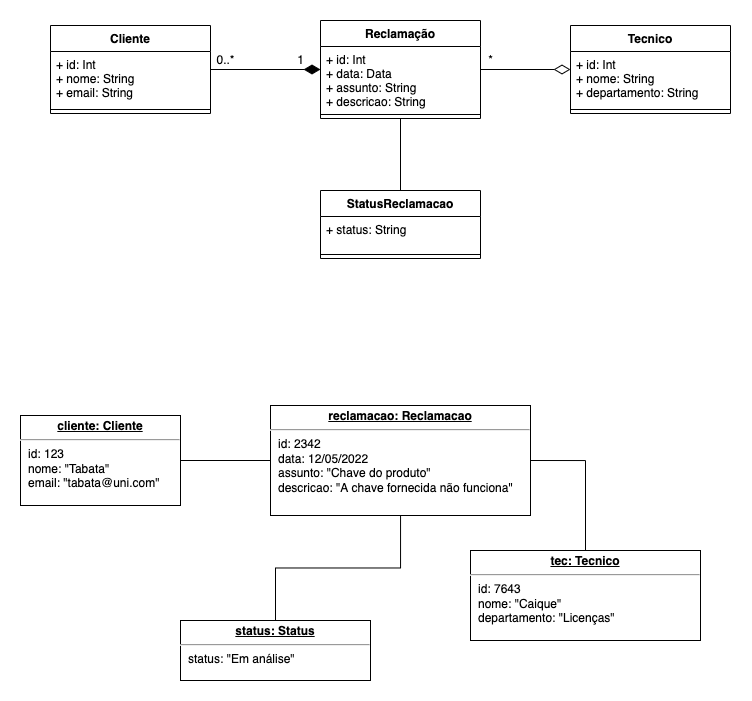

The diagram above was exported from draw.io. Its source (the exported page's mxGraphModel, read from the mxfile embedded in the PNG):
<mxGraphModel dx="901" dy="591" grid="1" gridSize="10" guides="1" tooltips="1" connect="1" arrows="1" fold="1" page="1" pageScale="1" pageWidth="827" pageHeight="1169" math="0" shadow="0">
  <root>
    <mxCell id="0" />
    <mxCell id="1" parent="0" />
    <mxCell id="fc0OiKnaL2zdXrPhdBWD-1" value="Cliente" style="swimlane;fontStyle=1;align=center;verticalAlign=top;childLayout=stackLayout;horizontal=1;startSize=26;horizontalStack=0;resizeParent=1;resizeParentMax=0;resizeLast=0;collapsible=1;marginBottom=0;" vertex="1" parent="1">
      <mxGeometry x="120" y="95" width="160" height="88" as="geometry" />
    </mxCell>
    <mxCell id="fc0OiKnaL2zdXrPhdBWD-2" value="+ id: Int&#10;+ nome: String&#10;+ email: String" style="text;strokeColor=none;fillColor=none;align=left;verticalAlign=top;spacingLeft=4;spacingRight=4;overflow=hidden;rotatable=0;points=[[0,0.5],[1,0.5]];portConstraint=eastwest;" vertex="1" parent="fc0OiKnaL2zdXrPhdBWD-1">
      <mxGeometry y="26" width="160" height="54" as="geometry" />
    </mxCell>
    <mxCell id="fc0OiKnaL2zdXrPhdBWD-3" value="" style="line;strokeWidth=1;fillColor=none;align=left;verticalAlign=middle;spacingTop=-1;spacingLeft=3;spacingRight=3;rotatable=0;labelPosition=right;points=[];portConstraint=eastwest;" vertex="1" parent="fc0OiKnaL2zdXrPhdBWD-1">
      <mxGeometry y="80" width="160" height="8" as="geometry" />
    </mxCell>
    <mxCell id="fc0OiKnaL2zdXrPhdBWD-5" value="Reclamação" style="swimlane;fontStyle=1;align=center;verticalAlign=top;childLayout=stackLayout;horizontal=1;startSize=26;horizontalStack=0;resizeParent=1;resizeParentMax=0;resizeLast=0;collapsible=1;marginBottom=0;" vertex="1" parent="1">
      <mxGeometry x="390" y="90" width="160" height="98" as="geometry" />
    </mxCell>
    <mxCell id="fc0OiKnaL2zdXrPhdBWD-6" value="+ id: Int&#10;+ data: Data&#10;+ assunto: String&#10;+ descricao: String" style="text;strokeColor=none;fillColor=none;align=left;verticalAlign=top;spacingLeft=4;spacingRight=4;overflow=hidden;rotatable=0;points=[[0,0.5],[1,0.5]];portConstraint=eastwest;" vertex="1" parent="fc0OiKnaL2zdXrPhdBWD-5">
      <mxGeometry y="26" width="160" height="64" as="geometry" />
    </mxCell>
    <mxCell id="fc0OiKnaL2zdXrPhdBWD-7" value="" style="line;strokeWidth=1;fillColor=none;align=left;verticalAlign=middle;spacingTop=-1;spacingLeft=3;spacingRight=3;rotatable=0;labelPosition=right;points=[];portConstraint=eastwest;" vertex="1" parent="fc0OiKnaL2zdXrPhdBWD-5">
      <mxGeometry y="90" width="160" height="8" as="geometry" />
    </mxCell>
    <mxCell id="-66rF2eg2yG4Fl17XrZe-2" style="edgeStyle=orthogonalEdgeStyle;rounded=0;jumpSize=10;orthogonalLoop=1;jettySize=auto;html=1;startArrow=none;startFill=0;endArrow=diamondThin;endFill=1;endSize=14;" edge="1" parent="1" source="fc0OiKnaL2zdXrPhdBWD-1" target="fc0OiKnaL2zdXrPhdBWD-5">
      <mxGeometry relative="1" as="geometry" />
    </mxCell>
    <mxCell id="Q6RfHLkV631voou6wIVC-1" value="Tecnico" style="swimlane;fontStyle=1;align=center;verticalAlign=top;childLayout=stackLayout;horizontal=1;startSize=26;horizontalStack=0;resizeParent=1;resizeParentMax=0;resizeLast=0;collapsible=1;marginBottom=0;" vertex="1" parent="1">
      <mxGeometry x="640" y="95" width="160" height="88" as="geometry" />
    </mxCell>
    <mxCell id="Q6RfHLkV631voou6wIVC-2" value="+ id: Int&#10;+ nome: String&#10;+ departamento: String" style="text;strokeColor=none;fillColor=none;align=left;verticalAlign=top;spacingLeft=4;spacingRight=4;overflow=hidden;rotatable=0;points=[[0,0.5],[1,0.5]];portConstraint=eastwest;" vertex="1" parent="Q6RfHLkV631voou6wIVC-1">
      <mxGeometry y="26" width="160" height="54" as="geometry" />
    </mxCell>
    <mxCell id="Q6RfHLkV631voou6wIVC-3" value="" style="line;strokeWidth=1;fillColor=none;align=left;verticalAlign=middle;spacingTop=-1;spacingLeft=3;spacingRight=3;rotatable=0;labelPosition=right;points=[];portConstraint=eastwest;" vertex="1" parent="Q6RfHLkV631voou6wIVC-1">
      <mxGeometry y="80" width="160" height="8" as="geometry" />
    </mxCell>
    <mxCell id="Q6RfHLkV631voou6wIVC-6" value="0..*" style="text;html=1;align=center;verticalAlign=middle;resizable=0;points=[];autosize=1;strokeColor=none;fillColor=none;" vertex="1" parent="1">
      <mxGeometry x="280" y="120" width="30" height="20" as="geometry" />
    </mxCell>
    <mxCell id="Q6RfHLkV631voou6wIVC-7" value="1" style="text;html=1;align=center;verticalAlign=middle;resizable=0;points=[];autosize=1;strokeColor=none;fillColor=none;" vertex="1" parent="1">
      <mxGeometry x="360" y="120" width="20" height="20" as="geometry" />
    </mxCell>
    <mxCell id="aUOY8MOIWuCu-MuRVgNV-1" style="edgeStyle=orthogonalEdgeStyle;rounded=0;jumpSize=10;orthogonalLoop=1;jettySize=auto;html=1;startArrow=none;startFill=0;endArrow=diamondThin;endFill=0;endSize=14;" edge="1" parent="1" source="fc0OiKnaL2zdXrPhdBWD-5" target="Q6RfHLkV631voou6wIVC-1">
      <mxGeometry relative="1" as="geometry" />
    </mxCell>
    <mxCell id="aUOY8MOIWuCu-MuRVgNV-2" value="*" style="text;html=1;align=center;verticalAlign=middle;resizable=0;points=[];autosize=1;strokeColor=none;fillColor=none;" vertex="1" parent="1">
      <mxGeometry x="550" y="120" width="20" height="20" as="geometry" />
    </mxCell>
    <mxCell id="aUOY8MOIWuCu-MuRVgNV-8" style="edgeStyle=orthogonalEdgeStyle;rounded=0;jumpSize=10;orthogonalLoop=1;jettySize=auto;html=1;startArrow=none;startFill=0;endArrow=none;endFill=0;endSize=14;" edge="1" parent="1" source="aUOY8MOIWuCu-MuRVgNV-4" target="fc0OiKnaL2zdXrPhdBWD-5">
      <mxGeometry relative="1" as="geometry" />
    </mxCell>
    <mxCell id="aUOY8MOIWuCu-MuRVgNV-4" value="StatusReclamacao" style="swimlane;fontStyle=1;align=center;verticalAlign=top;childLayout=stackLayout;horizontal=1;startSize=26;horizontalStack=0;resizeParent=1;resizeParentMax=0;resizeLast=0;collapsible=1;marginBottom=0;" vertex="1" parent="1">
      <mxGeometry x="390" y="260" width="160" height="68" as="geometry" />
    </mxCell>
    <mxCell id="aUOY8MOIWuCu-MuRVgNV-5" value="+ status: String" style="text;strokeColor=none;fillColor=none;align=left;verticalAlign=top;spacingLeft=4;spacingRight=4;overflow=hidden;rotatable=0;points=[[0,0.5],[1,0.5]];portConstraint=eastwest;" vertex="1" parent="aUOY8MOIWuCu-MuRVgNV-4">
      <mxGeometry y="26" width="160" height="34" as="geometry" />
    </mxCell>
    <mxCell id="aUOY8MOIWuCu-MuRVgNV-6" value="" style="line;strokeWidth=1;fillColor=none;align=left;verticalAlign=middle;spacingTop=-1;spacingLeft=3;spacingRight=3;rotatable=0;labelPosition=right;points=[];portConstraint=eastwest;" vertex="1" parent="aUOY8MOIWuCu-MuRVgNV-4">
      <mxGeometry y="60" width="160" height="8" as="geometry" />
    </mxCell>
    <mxCell id="aUOY8MOIWuCu-MuRVgNV-13" style="edgeStyle=orthogonalEdgeStyle;rounded=0;jumpSize=10;orthogonalLoop=1;jettySize=auto;html=1;startArrow=none;startFill=0;endArrow=none;endFill=0;endSize=14;" edge="1" parent="1" source="aUOY8MOIWuCu-MuRVgNV-10" target="aUOY8MOIWuCu-MuRVgNV-11">
      <mxGeometry relative="1" as="geometry" />
    </mxCell>
    <mxCell id="aUOY8MOIWuCu-MuRVgNV-10" value="&lt;p style=&quot;margin: 0px ; margin-top: 4px ; text-align: center ; text-decoration: underline&quot;&gt;&lt;b&gt;cliente: Cliente&lt;/b&gt;&lt;/p&gt;&lt;hr&gt;&lt;p style=&quot;margin: 0px ; margin-left: 8px&quot;&gt;id: 123&lt;br style=&quot;padding: 0px ; margin: 0px&quot;&gt;nome: &quot;Tabata&quot;&lt;br style=&quot;padding: 0px ; margin: 0px&quot;&gt;email: &quot;tabata@uni.com&quot;&lt;br&gt;&lt;/p&gt;" style="verticalAlign=top;align=left;overflow=fill;fontSize=12;fontFamily=Helvetica;html=1;" vertex="1" parent="1">
      <mxGeometry x="90" y="485" width="160" height="90" as="geometry" />
    </mxCell>
    <mxCell id="aUOY8MOIWuCu-MuRVgNV-14" style="edgeStyle=orthogonalEdgeStyle;rounded=0;jumpSize=10;orthogonalLoop=1;jettySize=auto;html=1;startArrow=none;startFill=0;endArrow=none;endFill=0;endSize=14;exitX=1;exitY=0.5;exitDx=0;exitDy=0;" edge="1" parent="1" source="aUOY8MOIWuCu-MuRVgNV-11" target="aUOY8MOIWuCu-MuRVgNV-12">
      <mxGeometry relative="1" as="geometry" />
    </mxCell>
    <mxCell id="aUOY8MOIWuCu-MuRVgNV-11" value="&lt;p style=&quot;margin: 0px ; margin-top: 4px ; text-align: center ; text-decoration: underline&quot;&gt;&lt;b&gt;reclamacao: Reclamacao&lt;/b&gt;&lt;/p&gt;&lt;hr&gt;&lt;p style=&quot;margin: 0px ; margin-left: 8px&quot;&gt;id: 2342&lt;br style=&quot;padding: 0px ; margin: 0px&quot;&gt;data: 12/05/2022&lt;br style=&quot;padding: 0px ; margin: 0px&quot;&gt;assunto: &quot;Chave do produto&quot;&lt;br style=&quot;padding: 0px ; margin: 0px&quot;&gt;descricao: &quot;A chave fornecida não funciona&lt;span&gt;&quot;&lt;/span&gt;&lt;/p&gt;" style="verticalAlign=top;align=left;overflow=fill;fontSize=12;fontFamily=Helvetica;html=1;" vertex="1" parent="1">
      <mxGeometry x="340" y="475" width="260" height="110" as="geometry" />
    </mxCell>
    <mxCell id="aUOY8MOIWuCu-MuRVgNV-12" value="&lt;p style=&quot;margin: 0px ; margin-top: 4px ; text-align: center ; text-decoration: underline&quot;&gt;&lt;b&gt;tec: Tecnico&lt;/b&gt;&lt;/p&gt;&lt;hr&gt;&lt;p style=&quot;margin: 0px ; margin-left: 8px&quot;&gt;id: 7643&lt;br style=&quot;padding: 0px ; margin: 0px&quot;&gt;nome: &quot;Caique&quot;&lt;br style=&quot;padding: 0px ; margin: 0px&quot;&gt;departamento: &quot;Licenças&quot;&lt;br&gt;&lt;/p&gt;" style="verticalAlign=top;align=left;overflow=fill;fontSize=12;fontFamily=Helvetica;html=1;" vertex="1" parent="1">
      <mxGeometry x="540" y="620" width="230" height="90" as="geometry" />
    </mxCell>
    <mxCell id="aUOY8MOIWuCu-MuRVgNV-16" style="edgeStyle=orthogonalEdgeStyle;rounded=0;jumpSize=10;orthogonalLoop=1;jettySize=auto;html=1;startArrow=none;startFill=0;endArrow=none;endFill=0;endSize=14;" edge="1" parent="1" source="aUOY8MOIWuCu-MuRVgNV-15" target="aUOY8MOIWuCu-MuRVgNV-11">
      <mxGeometry relative="1" as="geometry" />
    </mxCell>
    <mxCell id="aUOY8MOIWuCu-MuRVgNV-15" value="&lt;p style=&quot;margin: 0px ; margin-top: 4px ; text-align: center ; text-decoration: underline&quot;&gt;&lt;b&gt;status: Status&lt;/b&gt;&lt;/p&gt;&lt;hr&gt;&lt;p style=&quot;margin: 0px ; margin-left: 8px&quot;&gt;status: &quot;Em análise&quot;&lt;br&gt;&lt;/p&gt;" style="verticalAlign=top;align=left;overflow=fill;fontSize=12;fontFamily=Helvetica;html=1;" vertex="1" parent="1">
      <mxGeometry x="250" y="690" width="190" height="60" as="geometry" />
    </mxCell>
  </root>
</mxGraphModel>